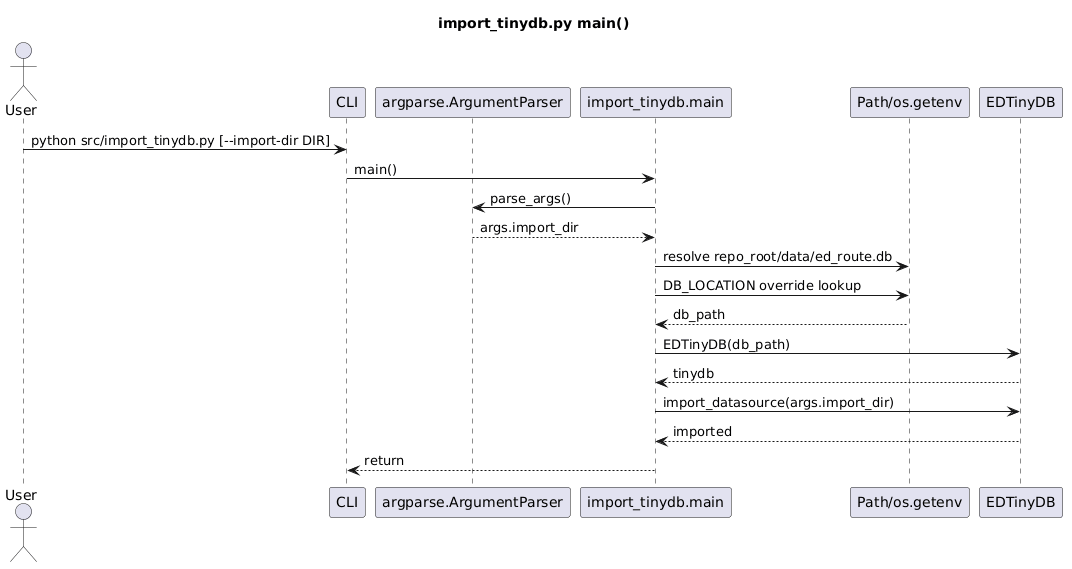

The diagram above was rendered by PlantUML. Its source (embedded in the PNG):
@startuml
title import_tinydb.py main()

actor User
participant "CLI" as CLI
participant "argparse.ArgumentParser" as Parser
participant "import_tinydb.main" as Main
participant "Path/os.getenv" as Env
participant "EDTinyDB" as TinyDB

User -> CLI: python src/import_tinydb.py [--import-dir DIR]
CLI -> Main: main()
Main -> Parser: parse_args()
Parser --> Main: args.import_dir
Main -> Env: resolve repo_root/data/ed_route.db
Main -> Env: DB_LOCATION override lookup
Env --> Main: db_path
Main -> TinyDB: EDTinyDB(db_path)
TinyDB --> Main: tinydb
Main -> TinyDB: import_datasource(args.import_dir)
TinyDB --> Main: imported
Main --> CLI: return
@enduml